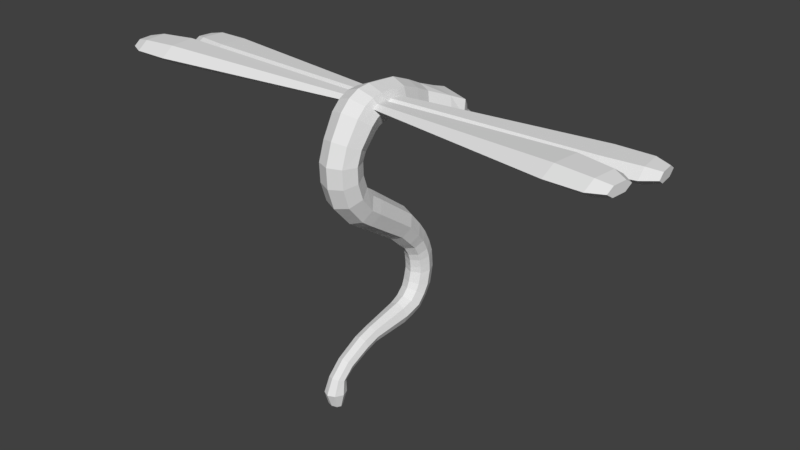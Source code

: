 # Source: DragonFlyCilindro.blend  (saved by Blender 2.78.0; exported with 4.5.12 LTS)
import bpy
from mathutils import Matrix  # noqa: F401  (used for matrix-valued properties, if any)

bpy.ops.wm.read_factory_settings(use_empty=True)
scene = bpy.context.scene
scene.name = 'Scene'

# ---- collections
col_collection_1 = bpy.data.collections.new('Collection 1'); scene.collection.children.link(col_collection_1)

# ---- world
world_world = bpy.data.worlds.new('World'); scene.world = world_world
world_world.color = (0.05088, 0.05088, 0.05088)
world_world.use_sun_shadow = False
world_world.sun_shadow_jitter_overblur = 0.0
world_world.cycles.sampling_method = 'MANUAL'

# ---- meshes
me_cube_001 = bpy.data.meshes.new('Cube.001')
me_cube_001.from_pydata([(0.265, -0.341, 1.559), (3.801, -0.938, 1.652), (0.2647, -0.2612, 1.61), (3.821, -0.7575, 1.768), (0.264, -0.1016, 1.61), (3.861, -0.3965, 1.768), (0.2636, -0.02188, 1.559), (3.881, -0.216, 1.652), (0.264, -0.1016, 1.507), (3.861, -0.3965, 1.535), (0.2647, -0.2612, 1.507), (3.821, -0.7575, 1.535), (4.028, -0.8282, 1.652), (4.041, -0.7144, 1.725), (4.066, -0.4868, 1.725), (4.079, -0.373, 1.652), (4.066, -0.4868, 1.578), (4.041, -0.7144, 1.578), (3.257, -0.9348, 1.652), (3.28, -0.7262, 1.786), (3.326, -0.309, 1.786), (3.349, -0.1005, 1.652), (3.326, -0.309, 1.517), (3.28, -0.7262, 1.517), (0.259, -0.06363, 1.559), (3.875, 0.1664, 1.419), (0.2591, 0.01614, 1.61), (3.853, 0.3467, 1.535), (0.2593, 0.1757, 1.61), (3.81, 0.7073, 1.535), (0.2595, 0.2554, 1.559), (3.788, 0.8876, 1.419), (0.2593, 0.1757, 1.507), (3.81, 0.7073, 1.302), (0.2591, 0.01614, 1.507), (3.853, 0.3467, 1.302), (4.071, 0.3254, 1.419), (4.058, 0.439, 1.492), (4.03, 0.6663, 1.492), (4.017, 0.78, 1.419), (4.03, 0.6663, 1.345), (4.058, 0.439, 1.345), (3.345, 0.04558, 1.419), (3.32, 0.2539, 1.554), (3.27, 0.6706, 1.554), (3.244, 0.8789, 1.419), (3.27, 0.6706, 1.284), (3.32, 0.2539, 1.284), (0.0, 1.684, 0.7849), (0.0, 0.6083, -0.2882), (0.0, -0.06786, 0.2149), (0.1817, 0.565, -0.3497), (0.198, -0.1151, 0.1478), (0.257, 0.4604, -0.4983), (0.28, -0.229, -0.01409), (0.1817, 0.3558, -0.6469), (0.198, -0.3429, -0.176), (0.0, 0.3125, -0.7085), (0.0, -0.3901, -0.2431), (0.0, 0.8226, -0.5328), (0.1685, 0.7768, -0.5855), (0.2382, 0.6662, -0.7126), (0.1685, 0.5556, -0.8397), (0.0, 0.5098, -0.8923), (0.0, 0.9704, -0.7318), (0.1524, 0.9203, -0.7702), (0.2156, 0.7992, -0.8628), (0.1524, 0.6782, -0.9554), (0.0, 0.628, -0.9938), (0.0, 1.086, -0.9502), (0.1461, 1.032, -0.978), (0.2067, 0.9023, -1.045), (0.1461, 0.7725, -1.112), (0.0, 0.7187, -1.14), (0.0, 1.15, -1.137), (0.1461, 1.092, -1.152), (0.2067, 0.9503, -1.189), (0.1461, 0.8089, -1.226), (0.0, 0.7503, -1.241), (0.0, 1.166, -1.26), (0.1461, 1.107, -1.276), (0.2067, 0.9658, -1.312), (0.1461, 0.8243, -1.349), (0.0, 0.7658, -1.364), (0.0, 1.179, -1.432), (0.1461, 1.119, -1.435), (0.2067, 0.9728, -1.441), (0.1461, 0.8268, -1.448), (0.0, 0.7663, -1.45), (0.0, 1.12, -1.73), (0.1461, 1.063, -1.712), (0.2067, 0.9234, -1.667), (0.1461, 0.7841, -1.623), (0.0, 0.7264, -1.605), (0.0, 1.011, -1.921), (0.1401, 0.9639, -1.888), (0.1981, 0.849, -1.808), (0.1401, 0.7342, -1.727), (0.0, 0.6866, -1.694), (0.0, 0.8693, -2.073), (0.1401, 0.8275, -2.033), (0.1981, 0.7266, -1.936), (0.1401, 0.6256, -1.839), (0.0, 0.5838, -1.798), (0.0, 0.7, -2.151), (0.1323, 0.675, -2.102), (0.187, 0.6148, -1.984), (0.1323, 0.5545, -1.866), (0.0, 0.5295, -1.818), (0.0, 0.4915, -2.208), (0.1272, 0.485, -2.156), (0.1799, 0.4693, -2.03), (0.1272, 0.4537, -1.904), (0.0, 0.4472, -1.851), (0.0, -0.1323, -2.243), (0.09681, -0.1372, -2.203), (0.1369, -0.1492, -2.107), (0.09681, -0.1611, -2.011), (0.0, -0.1661, -1.971), (0.0, -0.3472, -2.309), (0.09681, -0.355, -2.269), (0.1369, -0.3738, -2.174), (0.09681, -0.3926, -2.079), (0.0, -0.4004, -2.04), (0.0, -0.6436, -2.447), (0.09023, -0.6637, -2.415), (0.1276, -0.712, -2.339), (0.09023, -0.7604, -2.263), (0.0, -0.7804, -2.231), (0.0, -0.239, 0.3354), (0.198, -0.2862, 0.2683), (0.28, -0.4002, 0.1064), (0.198, -0.5141, -0.05556), (0.0, -0.5613, -0.1226), (0.0, -0.3434, 0.4831), (0.2072, -0.4203, 0.445), (0.293, -0.6059, 0.353), (0.2072, -0.7916, 0.2609), (0.0, -0.8685, 0.2228), (0.0, -0.4046, 0.6682), (0.2072, -0.4886, 0.6507), (0.293, -0.6915, 0.6084), (0.2072, -0.8943, 0.5661), (0.0, -0.9783, 0.5486), (0.0, -0.4081, 0.8445), (0.2072, -0.4938, 0.8479), (0.293, -0.7009, 0.8561), (0.2072, -0.9079, 0.8643), (0.0, -0.9937, 0.8677), (0.0, -0.36, 0.94), (0.2072, -0.4367, 0.9785), (0.293, -0.6219, 1.071), (0.2072, -0.8071, 1.164), (0.0, -0.8838, 1.203), (0.0, -0.1777, 1.158), (0.2249, -0.2513, 1.215), (0.318, -0.4291, 1.353), (0.2249, -0.6069, 1.49), (0.0, -0.6806, 1.547), (0.0, -0.1323, 1.19), (0.2262, -0.1886, 1.265), (0.3199, -0.3246, 1.445), (0.2262, -0.4606, 1.626), (0.0, -0.517, 1.701), (0.0, -0.1045, 1.196), (0.2246, -0.1384, 1.283), (0.3176, -0.2203, 1.492), (0.2246, -0.3021, 1.701), (0.0, -0.336, 1.787), (0.0, -0.07402, 1.207), (0.2124, -0.08163, 1.295), (0.3004, -0.1, 1.506), (0.2124, -0.1184, 1.718), (0.0, -0.126, 1.805), (0.0, -0.07402, 1.207), (0.2124, -0.08163, 1.295), (0.3004, -0.1, 1.506), (0.2124, -0.1184, 1.718), (0.0, -0.126, 1.805), (0.0, 0.008052, 1.205), (0.2084, 0.007437, 1.291), (0.2948, 0.005953, 1.499), (0.2084, 0.004468, 1.708), (0.0, 0.003853, 1.794), (0.0, 0.2821, 1.196), (0.2021, 0.2954, 1.278), (0.2858, 0.3276, 1.478), (0.2021, 0.3598, 1.677), (0.0, 0.3731, 1.76), (0.0, 0.5157, 1.132), (0.1872, 0.5424, 1.205), (0.2647, 0.6068, 1.381), (0.1872, 0.6712, 1.557), (0.0, 0.6979, 1.629), (0.0, 0.7584, 1.05), (0.1753, 0.7865, 1.117), (0.2479, 0.8544, 1.278), (0.1753, 0.9223, 1.44), (0.0, 0.9504, 1.507), (0.0, 2.073, 0.5667), (0.0, 1.228, 0.6945), (0.1924, 1.268, 0.7823), (0.4672, 1.381, 0.9989), (0.4162, 1.477, 1.211), (0.0, 1.517, 1.299), (0.0, 1.565, 0.5563), (0.1822, 1.6, 0.6232), (0.2577, 1.684, 0.7849), (0.1822, 1.768, 0.9465), (0.0, 1.803, 1.013), (0.1888, 2.073, 0.5667), (0.1335, 2.135, 0.6852), (0.0, 2.16, 0.7343), (0.0, 1.913, 0.3207), (0.0, 2.005, 0.4973), (0.1408, 1.94, 0.3725), (0.1991, 2.005, 0.4973), (0.1855, 1.073, 0.9175), (0.0, 1.038, 0.8381), (0.4033, 1.175, 1.114), (0.3165, 1.259, 1.305), (0.0, 1.278, 1.38), (0.1864, 1.462, 0.6893), (0.0, 1.425, 0.6137), (0.4016, 1.567, 0.8765), (0.3174, 1.657, 1.059), (0.0, 1.677, 1.13), (0.3651, 1.326, 0.8786), (0.0, -0.9507, -2.92), (0.0, -0.7753, -2.554), (0.09023, -0.8096, -2.539), (0.1276, -0.8925, -2.503), (0.09023, -0.9754, -2.468), (0.0, -1.01, -2.453), (0.0, -0.7639, -2.724), (0.1038, -0.8167, -2.719), (0.1568, -0.9441, -2.707), (0.1038, -1.071, -2.694), (0.0, -1.124, -2.689), (0.0, -0.8614, -2.929), (0.08122, -0.8876, -2.926), (0.1075, -0.9507, -2.92), (0.08122, -1.014, -2.914), (0.0, -1.04, -2.911)], [], [(18, 1, 3, 19), (19, 3, 5, 20), (20, 5, 7, 21), (21, 7, 9, 22), (7, 5, 14, 15), (22, 9, 11, 23), (23, 11, 1, 18), (0, 2, 4, 6, 8, 10), (13, 12, 17, 16, 15, 14), (1, 11, 17, 12), (9, 7, 15, 16), (5, 3, 13, 14), (11, 9, 16, 17), (3, 1, 12, 13), (10, 23, 18, 0), (8, 22, 23, 10), (6, 21, 22, 8), (4, 20, 21, 6), (2, 19, 20, 4), (0, 18, 19, 2), (42, 25, 27, 43), (43, 27, 29, 44), (44, 29, 31, 45), (45, 31, 33, 46), (31, 29, 38, 39), (46, 33, 35, 47), (47, 35, 25, 42), (24, 26, 28, 30, 32, 34), (37, 36, 41, 40, 39, 38), (25, 35, 41, 36), (33, 31, 39, 40), (29, 27, 37, 38), (35, 33, 40, 41), (27, 25, 36, 37), (34, 47, 42, 24), (32, 46, 47, 34), (30, 45, 46, 32), (28, 44, 45, 30), (26, 43, 44, 28), (24, 42, 43, 26), (49, 50, 52, 51), (51, 53, 61, 60), (54, 52, 130, 131), (51, 52, 54, 53), (49, 51, 60, 59), (53, 54, 56, 55), (55, 56, 58, 57), (55, 57, 63, 62), (58, 56, 132, 133), (53, 55, 62, 61), (56, 54, 131, 132), (52, 50, 129, 130), (59, 60, 65, 64), (60, 61, 66, 65), (61, 62, 67, 66), (62, 63, 68, 67), (66, 67, 72, 71), (67, 68, 73, 72), (64, 65, 70, 69), (65, 66, 71, 70), (69, 70, 75, 74), (70, 71, 76, 75), (71, 72, 77, 76), (72, 73, 78, 77), (74, 75, 80, 79), (75, 76, 81, 80), (76, 77, 82, 81), (77, 78, 83, 82), (79, 80, 85, 84), (80, 81, 86, 85), (81, 82, 87, 86), (82, 83, 88, 87), (87, 88, 93, 92), (84, 85, 90, 89), (85, 86, 91, 90), (86, 87, 92, 91), (89, 90, 95, 94), (90, 91, 96, 95), (91, 92, 97, 96), (92, 93, 98, 97), (94, 95, 100, 99), (95, 96, 101, 100), (96, 97, 102, 101), (97, 98, 103, 102), (100, 101, 106, 105), (101, 102, 107, 106), (102, 103, 108, 107), (99, 100, 105, 104), (104, 105, 110, 109), (105, 106, 111, 110), (106, 107, 112, 111), (107, 108, 113, 112), (109, 110, 115, 114), (110, 111, 116, 115), (111, 112, 117, 116), (112, 113, 118, 117), (114, 115, 120, 119), (115, 116, 121, 120), (116, 117, 122, 121), (117, 118, 123, 122), (121, 122, 127, 126), (122, 123, 128, 127), (119, 120, 125, 124), (120, 121, 126, 125), (127, 128, 233, 232), (124, 125, 230, 229), (125, 126, 231, 230), (126, 127, 232, 231), (130, 129, 134, 135), (131, 130, 135, 136), (132, 131, 136, 137), (133, 132, 137, 138), (135, 134, 139, 140), (136, 135, 140, 141), (137, 136, 141, 142), (138, 137, 142, 143), (143, 142, 147, 148), (140, 139, 144, 145), (141, 140, 145, 146), (142, 141, 146, 147), (145, 144, 149, 150), (146, 145, 150, 151), (147, 146, 151, 152), (148, 147, 152, 153), (150, 149, 154, 155), (151, 150, 155, 156), (152, 151, 156, 157), (153, 152, 157, 158), (156, 155, 160, 161), (157, 156, 161, 162), (158, 157, 162, 163), (155, 154, 159, 160), (160, 159, 164, 165), (161, 160, 165, 166), (162, 161, 166, 167), (163, 162, 167, 168), (165, 164, 169, 170), (166, 165, 170, 171), (167, 166, 171, 172), (168, 167, 172, 173), (170, 169, 174, 175), (171, 170, 175, 176), (172, 171, 176, 177), (173, 172, 177, 178), (177, 176, 181, 182), (178, 177, 182, 183), (175, 174, 179, 180), (176, 175, 180, 181), (180, 179, 184, 185), (181, 180, 185, 186), (182, 181, 186, 187), (183, 182, 187, 188), (185, 184, 189, 190), (186, 185, 190, 191), (187, 186, 191, 192), (188, 187, 192, 193), (190, 189, 194, 195), (191, 190, 195, 196), (192, 191, 196, 197), (193, 192, 197, 198), (217, 218, 200, 201), (219, 217, 201, 227), (220, 219, 202, 203), (221, 220, 204), (222, 223, 205, 206), (224, 222, 206, 207), (225, 224, 207, 208), (226, 225, 208, 209), (48, 207, 216, 214), (207, 48, 199, 210), (206, 205, 213, 215), (199, 211, 210), (199, 212, 211), (209, 208, 211, 212), (208, 207, 210, 211), (214, 215, 213), (214, 216, 215), (207, 206, 215, 216), (198, 197, 220, 221), (197, 196, 219, 220), (196, 195, 217, 219), (195, 194, 218, 217), (204, 225, 226), (203, 202, 224, 225), (202, 227, 224), (201, 200, 223, 222), (229, 230, 235, 234), (204, 220, 203), (225, 204, 203), (224, 227, 201, 222), (227, 202, 219), (230, 231, 236, 235), (231, 232, 237, 236), (232, 233, 238, 237), (234, 235, 240, 239), (235, 236, 241, 240), (236, 237, 242, 241), (237, 238, 243, 242), (228, 239, 240), (228, 240, 241), (228, 241, 242), (228, 242, 243)])
me_cube_001.use_remesh_preserve_volume = False
me_cube_001.use_remesh_preserve_attributes = False
me_cube_001.use_mirror_vertex_groups = False
me_cube_001.update()

# ---- objects
ob_body = bpy.data.objects.new('Body', me_cube_001)

# ---- transforms, parenting, visibility, modifiers, constraints
ob_body.location = (0.0, 0.0, 0.0)
ob_body.lineart.crease_threshold = 0.0
_m = ob_body.modifiers.new('Mirror', 'MIRROR')
_m.use_clip = True

# ---- collection membership
col_collection_1.objects.link(ob_body)

# ---- scene / render settings (as saved in the file)
scene.frame_start = 1; scene.frame_end = 250; scene.frame_set(0)
scene.render.engine = 'CYCLES'
scene.render.resolution_percentage = 50
scene.render.dither_intensity = 0.0
scene.cycles.use_denoising = False
scene.cycles.samples = 128
scene.cycles.sampling_pattern = 'TABULATED_SOBOL'
scene.cycles.light_sampling_threshold = 0.0
scene.cycles.use_adaptive_sampling = False
scene.cycles.use_light_tree = False
scene.cycles.blur_glossy = 0.0
scene.cycles.sample_clamp_indirect = 0.0
scene.view_settings.view_transform = 'Standard'
bpy.context.view_layer.update()

# ---- added for rendering (the .blend has no active camera and no usable light): camera, sun
cam_auto = bpy.data.cameras.new('AutoCamera')
cam_auto.lens = 50.0
cam_auto.sensor_width = 36.0
cam_auto.clip_end = 1000.0
ob_auto_camera = bpy.data.objects.new('AutoCamera', cam_auto)
scene.collection.objects.link(ob_auto_camera)
ob_auto_camera.location = (9.24007, -10.5702, 6.83044)
ob_auto_camera.rotation_euler = (1.09748, -7.21219e-08, 0.694738)
scene.camera = ob_auto_camera
light_auto_sun = bpy.data.lights.new('AutoSun', 'SUN')
light_auto_sun.energy = 3.0
light_auto_sun.angle = 0.0523599
ob_auto_sun = bpy.data.objects.new('AutoSun', light_auto_sun)
scene.collection.objects.link(ob_auto_sun)
ob_auto_sun.rotation_euler = (0.872665, 0.174533, 0.523599)
bpy.context.view_layer.update()
